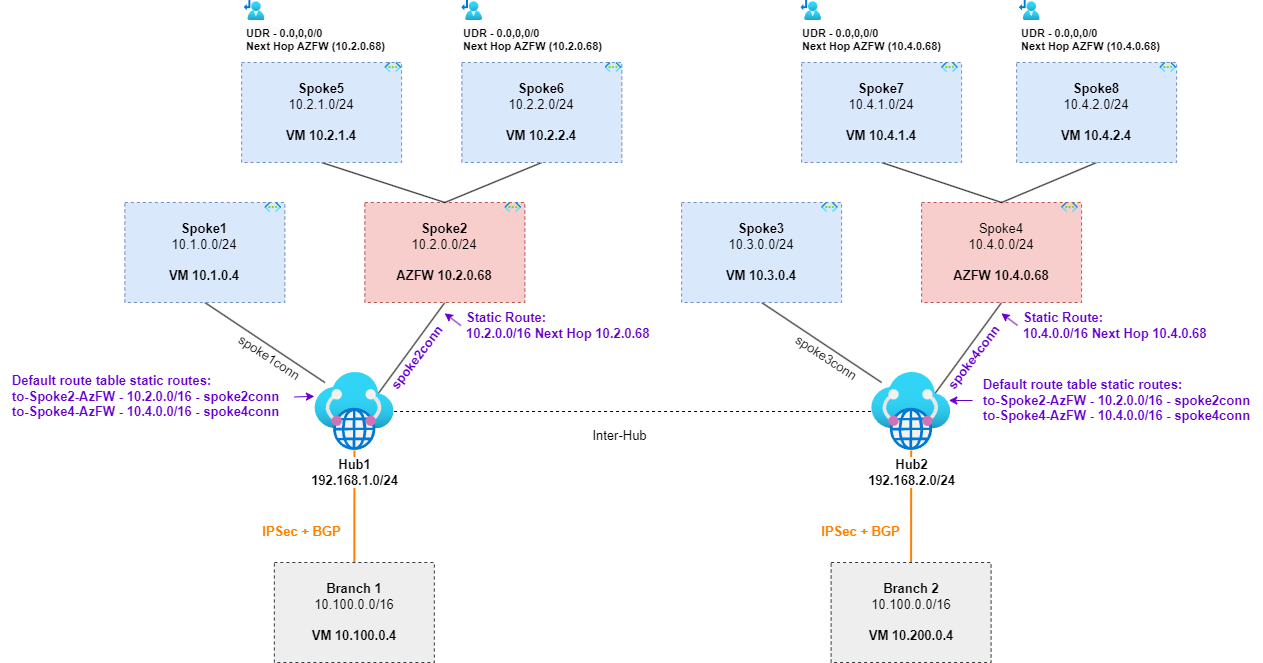

The diagram above was exported from draw.io. Its source (the exported page's mxGraphModel, read from the mxfile embedded in the PNG):
<mxGraphModel dx="1225" dy="694" grid="1" gridSize="10" guides="1" tooltips="1" connect="1" arrows="1" fold="1" page="1" pageScale="1" pageWidth="1100" pageHeight="850" background="#FFFFFF" math="0" shadow="0">
  <root>
    <mxCell id="0" />
    <mxCell id="1" parent="0" />
    <mxCell id="13" style="edgeStyle=none;html=1;exitX=0.5;exitY=1;exitDx=0;exitDy=0;endArrow=none;endFill=0;fontSize=13;" parent="1" source="2" edge="1">
      <mxGeometry relative="1" as="geometry">
        <mxPoint x="384.35" y="502" as="targetPoint" />
      </mxGeometry>
    </mxCell>
    <mxCell id="2" value="&lt;b style=&quot;font-size: 13px;&quot;&gt;Spoke1&lt;/b&gt;&lt;br style=&quot;font-size: 13px;&quot;&gt;10.1.0.0/24&lt;br style=&quot;font-size: 13px;&quot;&gt;&lt;br style=&quot;font-size: 13px;&quot;&gt;&lt;b style=&quot;font-size: 13px;&quot;&gt;VM 10.1.0.4&lt;/b&gt;" style="whiteSpace=wrap;html=1;fillColor=#dae8fc;strokeColor=#6c8ebf;dashed=1;fontSize=13;" parent="1" vertex="1">
      <mxGeometry x="184.35" y="322" width="160" height="100" as="geometry" />
    </mxCell>
    <mxCell id="3" value="" style="aspect=fixed;html=1;points=[];align=center;image;fontSize=13;image=img/lib/azure2/networking/Virtual_Networks.svg;dashed=1;" parent="1" vertex="1">
      <mxGeometry x="324.35" y="322" width="16.75" height="10" as="geometry" />
    </mxCell>
    <mxCell id="14" style="edgeStyle=none;html=1;exitX=0.5;exitY=1;exitDx=0;exitDy=0;entryX=0.769;entryY=0.313;entryDx=0;entryDy=0;entryPerimeter=0;endArrow=none;endFill=0;fontSize=13;" parent="1" source="4" target="12" edge="1">
      <mxGeometry relative="1" as="geometry" />
    </mxCell>
    <mxCell id="4" value="&lt;b style=&quot;font-size: 13px;&quot;&gt;Spoke2&lt;/b&gt;&lt;br style=&quot;font-size: 13px;&quot;&gt;10.2.0.0/24&lt;br style=&quot;font-size: 13px;&quot;&gt;&lt;br style=&quot;font-size: 13px;&quot;&gt;&lt;b style=&quot;font-size: 13px;&quot;&gt;AZFW 10.2.0.68&lt;/b&gt;" style="whiteSpace=wrap;html=1;fillColor=#f8cecc;strokeColor=#b85450;dashed=1;fontSize=13;" parent="1" vertex="1">
      <mxGeometry x="424.35" y="322" width="160" height="100" as="geometry" />
    </mxCell>
    <mxCell id="5" value="" style="aspect=fixed;html=1;points=[];align=center;image;fontSize=13;image=img/lib/azure2/networking/Virtual_Networks.svg;dashed=1;" parent="1" vertex="1">
      <mxGeometry x="564.35" y="322" width="16.75" height="10" as="geometry" />
    </mxCell>
    <mxCell id="10" style="edgeStyle=none;html=1;exitX=0.5;exitY=1;exitDx=0;exitDy=0;entryX=0.5;entryY=0;entryDx=0;entryDy=0;endArrow=none;endFill=0;fontSize=13;" parent="1" source="6" target="4" edge="1">
      <mxGeometry relative="1" as="geometry" />
    </mxCell>
    <mxCell id="6" value="&lt;b style=&quot;font-size: 13px;&quot;&gt;Spoke5&lt;/b&gt;&lt;br style=&quot;font-size: 13px;&quot;&gt;10.2.1.0/24&lt;br style=&quot;font-size: 13px;&quot;&gt;&lt;br style=&quot;font-size: 13px;&quot;&gt;&lt;b style=&quot;font-size: 13px;&quot;&gt;VM 10.2.1.4&lt;/b&gt;" style="whiteSpace=wrap;html=1;fillColor=#dae8fc;strokeColor=#6c8ebf;dashed=1;fontSize=13;" parent="1" vertex="1">
      <mxGeometry x="301.1" y="182" width="160" height="100" as="geometry" />
    </mxCell>
    <mxCell id="7" value="" style="aspect=fixed;html=1;points=[];align=center;image;fontSize=13;image=img/lib/azure2/networking/Virtual_Networks.svg;dashed=1;" parent="1" vertex="1">
      <mxGeometry x="444.35" y="182" width="16.75" height="10" as="geometry" />
    </mxCell>
    <mxCell id="11" style="edgeStyle=none;html=1;exitX=0.5;exitY=1;exitDx=0;exitDy=0;endArrow=none;endFill=0;fontSize=13;" parent="1" source="8" edge="1">
      <mxGeometry relative="1" as="geometry">
        <mxPoint x="504.35" y="322" as="targetPoint" />
      </mxGeometry>
    </mxCell>
    <mxCell id="8" value="&lt;b style=&quot;font-size: 13px;&quot;&gt;Spoke6&lt;/b&gt;&lt;br style=&quot;font-size: 13px;&quot;&gt;10.2.2.0/24&lt;br style=&quot;font-size: 13px;&quot;&gt;&lt;br style=&quot;font-size: 13px;&quot;&gt;&lt;b style=&quot;font-size: 13px;&quot;&gt;VM 10.2.2.4&lt;/b&gt;" style="whiteSpace=wrap;html=1;fillColor=#dae8fc;strokeColor=#6c8ebf;dashed=1;fontSize=13;" parent="1" vertex="1">
      <mxGeometry x="521.35" y="182" width="160" height="100" as="geometry" />
    </mxCell>
    <mxCell id="9" value="" style="aspect=fixed;html=1;points=[];align=center;image;fontSize=13;image=img/lib/azure2/networking/Virtual_Networks.svg;dashed=1;" parent="1" vertex="1">
      <mxGeometry x="664.6" y="182" width="16.75" height="10" as="geometry" />
    </mxCell>
    <mxCell id="16" style="edgeStyle=none;html=1;endArrow=none;endFill=0;strokeColor=#FF8000;entryX=0.5;entryY=0;entryDx=0;entryDy=0;strokeWidth=2;fontSize=13;" parent="1" source="12" target="17" edge="1">
      <mxGeometry relative="1" as="geometry">
        <mxPoint x="407.35" y="652" as="targetPoint" />
      </mxGeometry>
    </mxCell>
    <mxCell id="18" value="IPSec + BGP" style="edgeLabel;html=1;align=center;verticalAlign=middle;resizable=0;points=[];fontStyle=1;fontColor=#FF8000;fontSize=13;" parent="16" vertex="1" connectable="0">
      <mxGeometry x="0.3666" y="-2" relative="1" as="geometry">
        <mxPoint x="-52" y="4" as="offset" />
      </mxGeometry>
    </mxCell>
    <mxCell id="47" style="edgeStyle=none;html=1;strokeColor=#000000;fontColor=#FF8000;endArrow=none;endFill=0;dashed=1;fontSize=13;" parent="1" source="12" target="39" edge="1">
      <mxGeometry relative="1" as="geometry" />
    </mxCell>
    <mxCell id="12" value="&lt;b style=&quot;font-size: 13px;&quot;&gt;Hub1&lt;br style=&quot;font-size: 13px;&quot;&gt;192.168.1.0/24&lt;/b&gt;" style="aspect=fixed;html=1;points=[];align=center;image;fontSize=13;image=img/lib/azure2/networking/Virtual_WANs.svg;" parent="1" vertex="1">
      <mxGeometry x="374.35" y="492" width="79.22" height="78" as="geometry" />
    </mxCell>
    <mxCell id="17" value="&lt;b style=&quot;font-size: 13px;&quot;&gt;Branch 1&lt;/b&gt;&lt;br style=&quot;font-size: 13px;&quot;&gt;10.100.0.0/16&lt;br style=&quot;font-size: 13px;&quot;&gt;&lt;br style=&quot;font-size: 13px;&quot;&gt;&lt;b style=&quot;font-size: 13px;&quot;&gt;VM 10.100.0.4&lt;/b&gt;" style="whiteSpace=wrap;html=1;fillColor=#eeeeee;strokeColor=#36393d;dashed=1;fontSize=13;" parent="1" vertex="1">
      <mxGeometry x="333.85" y="682" width="160" height="100" as="geometry" />
    </mxCell>
    <mxCell id="19" value="spoke1conn" style="text;html=1;align=center;verticalAlign=middle;resizable=0;points=[];autosize=1;strokeColor=none;fillColor=none;rotation=33.1;fontSize=13;" parent="1" vertex="1">
      <mxGeometry x="284.35" y="462" width="90" height="30" as="geometry" />
    </mxCell>
    <mxCell id="20" value="spoke2conn" style="text;html=1;align=center;verticalAlign=middle;resizable=0;points=[];autosize=1;strokeColor=none;fillColor=none;rotation=-52.7;fontColor=#6600CC;fontStyle=1;fontSize=13;" parent="1" vertex="1">
      <mxGeometry x="426.35" y="462" width="100" height="30" as="geometry" />
    </mxCell>
    <mxCell id="22" style="edgeStyle=none;html=1;entryX=1.02;entryY=0.343;entryDx=0;entryDy=0;entryPerimeter=0;strokeColor=#6600CC;fontColor=#6600CC;exitX=-0.019;exitY=0.5;exitDx=0;exitDy=0;exitPerimeter=0;fontSize=13;" parent="1" source="21" target="20" edge="1">
      <mxGeometry relative="1" as="geometry" />
    </mxCell>
    <mxCell id="21" value="Static Route:&lt;br style=&quot;font-size: 13px;&quot;&gt;10.2.0.0/16 Next Hop 10.2.0.68" style="text;html=1;align=left;verticalAlign=middle;resizable=0;points=[];autosize=1;strokeColor=none;fillColor=none;fontColor=#6600CC;fontStyle=1;fontSize=13;" parent="1" vertex="1">
      <mxGeometry x="524.35" y="425" width="210" height="40" as="geometry" />
    </mxCell>
    <mxCell id="24" style="edgeStyle=none;html=1;entryX=-0.006;entryY=0.306;entryDx=0;entryDy=0;entryPerimeter=0;strokeColor=#6600CC;fontColor=#6600CC;exitX=1.014;exitY=0.507;exitDx=0;exitDy=0;exitPerimeter=0;fontSize=13;" parent="1" source="23" target="12" edge="1">
      <mxGeometry relative="1" as="geometry" />
    </mxCell>
    <mxCell id="23" value="&lt;div style=&quot;text-align: left; font-size: 13px;&quot;&gt;&lt;span style=&quot;background-color: initial; font-size: 13px;&quot;&gt;Default route table static routes:&lt;/span&gt;&lt;/div&gt;&lt;div style=&quot;text-align: left; font-size: 13px;&quot;&gt;&lt;span style=&quot;background-color: initial; font-size: 13px;&quot;&gt;to-Spoke2-AzFW - 10.2.0.0/16 - spoke2conn&lt;/span&gt;&lt;/div&gt;&lt;div style=&quot;text-align: left; font-size: 13px;&quot;&gt;&lt;span style=&quot;background-color: initial; font-size: 13px;&quot;&gt;to-Spoke4-AzFW - 10.4.0.0/16 - spoke4conn&lt;/span&gt;&lt;/div&gt;" style="text;html=1;align=center;verticalAlign=middle;resizable=0;points=[];autosize=1;strokeColor=none;fillColor=none;fontColor=#6600CC;fontStyle=1;fontSize=13;" parent="1" vertex="1">
      <mxGeometry x="60" y="486" width="290" height="60" as="geometry" />
    </mxCell>
    <mxCell id="25" style="edgeStyle=none;html=1;exitX=0.5;exitY=1;exitDx=0;exitDy=0;endArrow=none;endFill=0;fontSize=13;" parent="1" source="26" edge="1">
      <mxGeometry relative="1" as="geometry">
        <mxPoint x="941.1" y="502" as="targetPoint" />
      </mxGeometry>
    </mxCell>
    <mxCell id="26" value="&lt;b style=&quot;font-size: 13px;&quot;&gt;Spoke3&lt;/b&gt;&lt;br style=&quot;font-size: 13px;&quot;&gt;10.3.0.0/24&lt;br style=&quot;font-size: 13px;&quot;&gt;&lt;br style=&quot;font-size: 13px;&quot;&gt;&lt;b style=&quot;font-size: 13px;&quot;&gt;VM 10.3.0.4&lt;/b&gt;" style="whiteSpace=wrap;html=1;fillColor=#dae8fc;strokeColor=#6c8ebf;dashed=1;fontSize=13;" parent="1" vertex="1">
      <mxGeometry x="741.1" y="322" width="160" height="100" as="geometry" />
    </mxCell>
    <mxCell id="27" value="" style="aspect=fixed;html=1;points=[];align=center;image;fontSize=13;image=img/lib/azure2/networking/Virtual_Networks.svg;dashed=1;" parent="1" vertex="1">
      <mxGeometry x="881.1" y="322" width="16.75" height="10" as="geometry" />
    </mxCell>
    <mxCell id="28" style="edgeStyle=none;html=1;exitX=0.5;exitY=1;exitDx=0;exitDy=0;entryX=0.769;entryY=0.313;entryDx=0;entryDy=0;entryPerimeter=0;endArrow=none;endFill=0;fontSize=13;" parent="1" source="29" target="39" edge="1">
      <mxGeometry relative="1" as="geometry" />
    </mxCell>
    <mxCell id="29" value="Spoke4&lt;br style=&quot;font-size: 13px;&quot;&gt;10.4.0.0/24&lt;br style=&quot;font-size: 13px;&quot;&gt;&lt;br style=&quot;font-size: 13px;&quot;&gt;&lt;b style=&quot;font-size: 13px;&quot;&gt;AZFW 10.4.0.68&lt;/b&gt;" style="whiteSpace=wrap;html=1;fillColor=#f8cecc;strokeColor=#b85450;dashed=1;fontSize=13;" parent="1" vertex="1">
      <mxGeometry x="981.1" y="322" width="160" height="100" as="geometry" />
    </mxCell>
    <mxCell id="30" value="" style="aspect=fixed;html=1;points=[];align=center;image;fontSize=13;image=img/lib/azure2/networking/Virtual_Networks.svg;dashed=1;" parent="1" vertex="1">
      <mxGeometry x="1121.1" y="322" width="16.75" height="10" as="geometry" />
    </mxCell>
    <mxCell id="31" style="edgeStyle=none;html=1;exitX=0.5;exitY=1;exitDx=0;exitDy=0;entryX=0.5;entryY=0;entryDx=0;entryDy=0;endArrow=none;endFill=0;fontSize=13;" parent="1" source="32" target="29" edge="1">
      <mxGeometry relative="1" as="geometry" />
    </mxCell>
    <mxCell id="32" value="&lt;b style=&quot;font-size: 13px;&quot;&gt;Spoke7&lt;/b&gt;&lt;br style=&quot;font-size: 13px;&quot;&gt;10.4.1.0/24&lt;br style=&quot;font-size: 13px;&quot;&gt;&lt;br style=&quot;font-size: 13px;&quot;&gt;&lt;b style=&quot;font-size: 13px;&quot;&gt;VM 10.4.1.4&lt;/b&gt;" style="whiteSpace=wrap;html=1;fillColor=#dae8fc;strokeColor=#6c8ebf;dashed=1;fontSize=13;" parent="1" vertex="1">
      <mxGeometry x="861.1" y="182" width="160" height="100" as="geometry" />
    </mxCell>
    <mxCell id="33" value="" style="aspect=fixed;html=1;points=[];align=center;image;fontSize=13;image=img/lib/azure2/networking/Virtual_Networks.svg;dashed=1;" parent="1" vertex="1">
      <mxGeometry x="1001.1" y="182" width="16.75" height="10" as="geometry" />
    </mxCell>
    <mxCell id="34" style="edgeStyle=none;html=1;exitX=0.5;exitY=1;exitDx=0;exitDy=0;endArrow=none;endFill=0;fontSize=13;" parent="1" source="35" edge="1">
      <mxGeometry relative="1" as="geometry">
        <mxPoint x="1061.1" y="322" as="targetPoint" />
      </mxGeometry>
    </mxCell>
    <mxCell id="35" value="&lt;b style=&quot;font-size: 13px;&quot;&gt;Spoke8&lt;/b&gt;&lt;br style=&quot;font-size: 13px;&quot;&gt;10.4.2.0/24&lt;br style=&quot;font-size: 13px;&quot;&gt;&lt;br style=&quot;font-size: 13px;&quot;&gt;&lt;b style=&quot;font-size: 13px;&quot;&gt;VM 10.4.2.4&lt;/b&gt;" style="whiteSpace=wrap;html=1;fillColor=#dae8fc;strokeColor=#6c8ebf;dashed=1;fontSize=13;" parent="1" vertex="1">
      <mxGeometry x="1076.1" y="182" width="160" height="100" as="geometry" />
    </mxCell>
    <mxCell id="36" value="" style="aspect=fixed;html=1;points=[];align=center;image;fontSize=13;image=img/lib/azure2/networking/Virtual_Networks.svg;dashed=1;" parent="1" vertex="1">
      <mxGeometry x="1219.35" y="182" width="16.75" height="10" as="geometry" />
    </mxCell>
    <mxCell id="37" style="edgeStyle=none;html=1;endArrow=none;endFill=0;strokeColor=#FF8000;entryX=0.5;entryY=0;entryDx=0;entryDy=0;strokeWidth=2;fontSize=13;" parent="1" source="39" target="40" edge="1">
      <mxGeometry relative="1" as="geometry">
        <mxPoint x="964.1" y="652" as="targetPoint" />
      </mxGeometry>
    </mxCell>
    <mxCell id="38" value="IPSec + BGP" style="edgeLabel;html=1;align=center;verticalAlign=middle;resizable=0;points=[];fontStyle=1;fontColor=#FF8000;fontSize=13;" parent="37" vertex="1" connectable="0">
      <mxGeometry x="0.3666" y="-2" relative="1" as="geometry">
        <mxPoint x="-49" y="4" as="offset" />
      </mxGeometry>
    </mxCell>
    <mxCell id="39" value="&lt;b style=&quot;font-size: 13px;&quot;&gt;Hub2&lt;br style=&quot;font-size: 13px;&quot;&gt;192.168.2.0/24&lt;/b&gt;" style="aspect=fixed;html=1;points=[];align=center;image;fontSize=13;image=img/lib/azure2/networking/Virtual_WANs.svg;" parent="1" vertex="1">
      <mxGeometry x="931.1" y="492" width="79.22" height="78" as="geometry" />
    </mxCell>
    <mxCell id="40" value="&lt;b style=&quot;font-size: 13px;&quot;&gt;Branch 2&lt;/b&gt;&lt;br style=&quot;font-size: 13px;&quot;&gt;10.100.0.0/16&lt;br style=&quot;font-size: 13px;&quot;&gt;&lt;br style=&quot;font-size: 13px;&quot;&gt;&lt;b style=&quot;font-size: 13px;&quot;&gt;VM 10.200.0.4&lt;/b&gt;" style="whiteSpace=wrap;html=1;fillColor=#eeeeee;strokeColor=#36393d;dashed=1;fontSize=13;" parent="1" vertex="1">
      <mxGeometry x="890.6" y="682" width="160" height="100" as="geometry" />
    </mxCell>
    <mxCell id="41" value="spoke3conn" style="text;html=1;align=center;verticalAlign=middle;resizable=0;points=[];autosize=1;strokeColor=none;fillColor=none;rotation=33.1;fontSize=13;" parent="1" vertex="1">
      <mxGeometry x="841.1" y="462" width="90" height="30" as="geometry" />
    </mxCell>
    <mxCell id="42" value="spoke4conn" style="text;html=1;align=center;verticalAlign=middle;resizable=0;points=[];autosize=1;strokeColor=none;fillColor=none;rotation=-52.7;fontColor=#6600CC;fontStyle=1;fontSize=13;" parent="1" vertex="1">
      <mxGeometry x="983.1" y="462" width="100" height="30" as="geometry" />
    </mxCell>
    <mxCell id="43" style="edgeStyle=none;html=1;entryX=1.02;entryY=0.343;entryDx=0;entryDy=0;entryPerimeter=0;strokeColor=#6600CC;fontColor=#6600CC;exitX=-0.019;exitY=0.5;exitDx=0;exitDy=0;exitPerimeter=0;fontSize=13;" parent="1" source="44" target="42" edge="1">
      <mxGeometry relative="1" as="geometry" />
    </mxCell>
    <mxCell id="44" value="Static Route:&lt;br style=&quot;font-size: 13px;&quot;&gt;10.4.0.0/16 Next Hop 10.4.0.68" style="text;html=1;align=left;verticalAlign=middle;resizable=0;points=[];autosize=1;strokeColor=none;fillColor=none;fontColor=#6600CC;fontStyle=1;fontSize=13;" parent="1" vertex="1">
      <mxGeometry x="1081.1" y="425" width="210" height="40" as="geometry" />
    </mxCell>
    <mxCell id="45" style="edgeStyle=none;html=1;strokeColor=#6600CC;fontColor=#6600CC;exitX=0.002;exitY=0.5;exitDx=0;exitDy=0;exitPerimeter=0;fontSize=13;" parent="1" source="46" edge="1">
      <mxGeometry relative="1" as="geometry">
        <mxPoint x="1008.35" y="520" as="targetPoint" />
      </mxGeometry>
    </mxCell>
    <mxCell id="46" value="&lt;div style=&quot;text-align: left; font-size: 13px;&quot;&gt;&lt;span style=&quot;background-color: initial; font-size: 13px;&quot;&gt;Default route table static routes:&lt;/span&gt;&lt;/div&gt;&lt;div style=&quot;text-align: left; font-size: 13px;&quot;&gt;&lt;span style=&quot;background-color: initial; font-size: 13px;&quot;&gt;to-Spoke2-AzFW - 10.2.0.0/16 - spoke2conn&lt;/span&gt;&lt;/div&gt;&lt;div style=&quot;text-align: left; font-size: 13px;&quot;&gt;&lt;span style=&quot;background-color: initial; font-size: 13px;&quot;&gt;to-Spoke4-AzFW - 10.4.0.0/16 - spoke4conn&lt;/span&gt;&lt;/div&gt;" style="text;html=1;align=center;verticalAlign=middle;resizable=0;points=[];autosize=1;strokeColor=none;fillColor=none;fontColor=#6600CC;fontStyle=1;fontSize=13;" parent="1" vertex="1">
      <mxGeometry x="1031.45" y="490" width="290" height="60" as="geometry" />
    </mxCell>
    <mxCell id="48" value="Inter-Hub" style="text;html=1;align=center;verticalAlign=middle;resizable=0;points=[];autosize=1;strokeColor=none;fillColor=none;fontColor=#000000;fontSize=13;" parent="1" vertex="1">
      <mxGeometry x="639.35" y="540" width="80" height="30" as="geometry" />
    </mxCell>
    <mxCell id="51" value="&lt;span style=&quot;color: rgb(0, 0, 0); font-size: 11px; background-color: rgb(251, 251, 251);&quot;&gt;UDR - 0.0,0,0/0 &lt;br style=&quot;font-size: 11px;&quot;&gt;Next Hop AZFW (10.2.0.68)&lt;/span&gt;" style="aspect=fixed;html=1;points=[];align=left;image;fontSize=11;image=img/lib/azure2/networking/Route_Tables.svg;fontColor=#FF8000;fontStyle=1" parent="1" vertex="1">
      <mxGeometry x="303.70000000000005" y="120" width="20.65" height="20" as="geometry" />
    </mxCell>
    <mxCell id="54" value="&lt;span style=&quot;color: rgb(0, 0, 0); font-size: 11px; background-color: rgb(251, 251, 251);&quot;&gt;UDR - 0.0,0,0/0 &lt;br style=&quot;font-size: 11px;&quot;&gt;Next Hop AZFW (10.2.0.68)&lt;/span&gt;" style="aspect=fixed;html=1;points=[];align=left;image;fontSize=11;image=img/lib/azure2/networking/Route_Tables.svg;fontColor=#FF8000;fontStyle=1" parent="1" vertex="1">
      <mxGeometry x="521.35" y="120" width="20.65" height="20" as="geometry" />
    </mxCell>
    <mxCell id="55" value="&lt;span style=&quot;color: rgb(0, 0, 0); font-size: 11px; background-color: rgb(251, 251, 251);&quot;&gt;UDR - 0.0,0,0/0 &lt;br style=&quot;font-size: 11px;&quot;&gt;Next Hop AZFW (10.4.0.68)&lt;/span&gt;" style="aspect=fixed;html=1;points=[];align=left;image;fontSize=11;image=img/lib/azure2/networking/Route_Tables.svg;fontColor=#FF8000;fontStyle=1" parent="1" vertex="1">
      <mxGeometry x="860.45" y="120" width="20.65" height="20" as="geometry" />
    </mxCell>
    <mxCell id="56" value="&lt;span style=&quot;color: rgb(0, 0, 0); font-size: 11px; background-color: rgb(251, 251, 251);&quot;&gt;UDR - 0.0,0,0/0 &lt;br style=&quot;font-size: 11px;&quot;&gt;Next Hop AZFW (10.4.0.68)&lt;/span&gt;" style="aspect=fixed;html=1;points=[];align=left;image;fontSize=11;image=img/lib/azure2/networking/Route_Tables.svg;fontColor=#FF8000;fontStyle=1" parent="1" vertex="1">
      <mxGeometry x="1079.0000000000002" y="120" width="20.65" height="20" as="geometry" />
    </mxCell>
  </root>
</mxGraphModel>